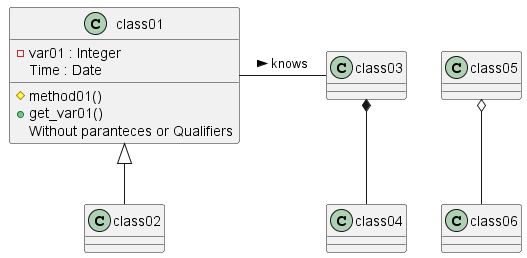

The diagram above was rendered by PlantUML. Its source (embedded in the PNG):
@startuml
 !theme _none_
  class class01 {
    -var01 : Integer
    Time : Date
    #method01()
    +get_var01()
    {method}Without paranteces or Qualifiers
 }
 class01 <|-- class02
 class03 *-- class04
 class05 o-- class06
 class01 - class03 : knows >
@enduml